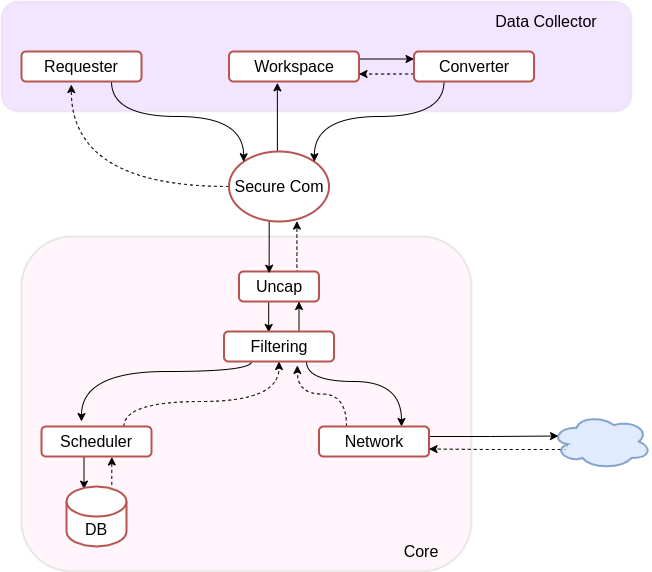

The diagram above was exported from draw.io. Its source (the exported page's mxGraphModel, read from the mxfile embedded in the PNG):
<mxGraphModel dx="1121" dy="682" grid="1" gridSize="10" guides="1" tooltips="1" connect="1" arrows="1" fold="1" page="1" pageScale="1" pageWidth="827" pageHeight="1169" math="0" shadow="0">
  <root>
    <mxCell id="0" />
    <mxCell id="1" parent="0" />
    <mxCell id="3JDtkSL34n-1llA7tvwZ-37" value="" style="rounded=1;whiteSpace=wrap;html=1;strokeWidth=2;strokeColor=#999999;opacity=10;fillColor=#7F00FF;fontSize=16;" parent="1" vertex="1">
      <mxGeometry x="120" y="160" width="630" height="110" as="geometry" />
    </mxCell>
    <mxCell id="3JDtkSL34n-1llA7tvwZ-2" value="" style="rounded=1;whiteSpace=wrap;html=1;strokeWidth=2;strokeColor=#999999;opacity=20;fillColor=#FFCCE6;fontSize=16;" parent="1" vertex="1">
      <mxGeometry x="140" y="395" width="450" height="335" as="geometry" />
    </mxCell>
    <mxCell id="3JDtkSL34n-1llA7tvwZ-13" style="edgeStyle=orthogonalEdgeStyle;rounded=0;orthogonalLoop=1;jettySize=auto;html=1;exitX=0.75;exitY=0;exitDx=0;exitDy=0;entryX=0.679;entryY=0.994;entryDx=0;entryDy=0;entryPerimeter=0;dashed=1;fontSize=16;" parent="1" source="3JDtkSL34n-1llA7tvwZ-15" target="3JDtkSL34n-1llA7tvwZ-28" edge="1">
      <mxGeometry relative="1" as="geometry">
        <Array as="points">
          <mxPoint x="415" y="430" />
        </Array>
      </mxGeometry>
    </mxCell>
    <mxCell id="3JDtkSL34n-1llA7tvwZ-59" style="edgeStyle=orthogonalEdgeStyle;rounded=0;orthogonalLoop=1;jettySize=auto;html=1;exitX=0.25;exitY=1;exitDx=0;exitDy=0;entryX=0.406;entryY=0.03;entryDx=0;entryDy=0;entryPerimeter=0;fontSize=16;" parent="1" source="3JDtkSL34n-1llA7tvwZ-15" target="3JDtkSL34n-1llA7tvwZ-48" edge="1">
      <mxGeometry relative="1" as="geometry" />
    </mxCell>
    <mxCell id="3JDtkSL34n-1llA7tvwZ-15" value="&lt;span style=&quot;font-size: 16px;&quot;&gt;Uncap&lt;/span&gt;" style="rounded=1;whiteSpace=wrap;html=1;strokeWidth=2;strokeColor=#b85450;fillColor=#FFFFFF;fontSize=16;" parent="1" vertex="1">
      <mxGeometry x="357.5" y="430" width="80" height="30" as="geometry" />
    </mxCell>
    <mxCell id="3JDtkSL34n-1llA7tvwZ-17" style="edgeStyle=orthogonalEdgeStyle;rounded=0;orthogonalLoop=1;jettySize=auto;html=1;exitX=0.25;exitY=1;exitDx=0;exitDy=0;entryX=0.292;entryY=0.044;entryDx=0;entryDy=0;entryPerimeter=0;fontSize=16;" parent="1" source="3JDtkSL34n-1llA7tvwZ-29" target="3JDtkSL34n-1llA7tvwZ-24" edge="1">
      <mxGeometry relative="1" as="geometry" />
    </mxCell>
    <mxCell id="3JDtkSL34n-1llA7tvwZ-23" style="edgeStyle=orthogonalEdgeStyle;rounded=0;orthogonalLoop=1;jettySize=auto;html=1;exitX=0.855;exitY=0;exitDx=0;exitDy=4.35;exitPerimeter=0;entryX=0.639;entryY=1.015;entryDx=0;entryDy=0;entryPerimeter=0;dashed=1;fontSize=16;" parent="1" source="3JDtkSL34n-1llA7tvwZ-24" target="3JDtkSL34n-1llA7tvwZ-29" edge="1">
      <mxGeometry relative="1" as="geometry" />
    </mxCell>
    <mxCell id="3JDtkSL34n-1llA7tvwZ-24" value="&lt;font style=&quot;font-size: 16px;&quot;&gt;DB&lt;/font&gt;" style="shape=cylinder3;whiteSpace=wrap;html=1;boundedLbl=1;backgroundOutline=1;size=15;strokeWidth=2;strokeColor=#b85450;fillColor=#FFFFFF;fontSize=16;" parent="1" vertex="1">
      <mxGeometry x="185" y="645" width="60" height="60" as="geometry" />
    </mxCell>
    <mxCell id="3JDtkSL34n-1llA7tvwZ-25" value="&lt;span style=&quot;font-size: 16px;&quot;&gt;Core&lt;/span&gt;" style="text;html=1;strokeColor=none;fillColor=none;align=center;verticalAlign=middle;whiteSpace=wrap;rounded=0;fontSize=16;" parent="1" vertex="1">
      <mxGeometry x="520" y="700" width="40" height="20" as="geometry" />
    </mxCell>
    <mxCell id="3JDtkSL34n-1llA7tvwZ-27" style="edgeStyle=orthogonalEdgeStyle;rounded=0;orthogonalLoop=1;jettySize=auto;html=1;exitX=0;exitY=1;exitDx=0;exitDy=0;entryX=0.377;entryY=0.058;entryDx=0;entryDy=0;entryPerimeter=0;fontSize=16;" parent="1" source="3JDtkSL34n-1llA7tvwZ-28" target="3JDtkSL34n-1llA7tvwZ-15" edge="1">
      <mxGeometry relative="1" as="geometry">
        <Array as="points">
          <mxPoint x="388" y="370" />
        </Array>
      </mxGeometry>
    </mxCell>
    <mxCell id="3JDtkSL34n-1llA7tvwZ-41" style="edgeStyle=orthogonalEdgeStyle;rounded=0;orthogonalLoop=1;jettySize=auto;html=1;exitX=0;exitY=0;exitDx=0;exitDy=0;entryX=0.372;entryY=1.044;entryDx=0;entryDy=0;entryPerimeter=0;fontSize=16;" parent="1" source="3JDtkSL34n-1llA7tvwZ-28" target="3JDtkSL34n-1llA7tvwZ-31" edge="1">
      <mxGeometry relative="1" as="geometry">
        <Array as="points">
          <mxPoint x="396" y="320" />
        </Array>
      </mxGeometry>
    </mxCell>
    <mxCell id="3JDtkSL34n-1llA7tvwZ-45" style="edgeStyle=orthogonalEdgeStyle;curved=1;orthogonalLoop=1;jettySize=auto;html=1;exitX=0;exitY=0.5;exitDx=0;exitDy=0;entryX=0.415;entryY=1.102;entryDx=0;entryDy=0;entryPerimeter=0;dashed=1;fontSize=16;" parent="1" source="3JDtkSL34n-1llA7tvwZ-28" target="3JDtkSL34n-1llA7tvwZ-30" edge="1">
      <mxGeometry relative="1" as="geometry" />
    </mxCell>
    <mxCell id="3JDtkSL34n-1llA7tvwZ-28" value="&lt;font style=&quot;font-size: 16px;&quot;&gt;Secure Com&lt;/font&gt;" style="ellipse;whiteSpace=wrap;html=1;strokeWidth=2;strokeColor=#b85450;fillColor=#FFFFFF;fontSize=16;" parent="1" vertex="1">
      <mxGeometry x="347.5" y="310" width="100" height="70" as="geometry" />
    </mxCell>
    <mxCell id="3JDtkSL34n-1llA7tvwZ-51" style="edgeStyle=orthogonalEdgeStyle;curved=1;orthogonalLoop=1;jettySize=auto;html=1;exitX=0.75;exitY=0;exitDx=0;exitDy=0;entryX=0.5;entryY=1;entryDx=0;entryDy=0;dashed=1;fontSize=16;" parent="1" source="3JDtkSL34n-1llA7tvwZ-29" target="3JDtkSL34n-1llA7tvwZ-48" edge="1">
      <mxGeometry relative="1" as="geometry">
        <Array as="points">
          <mxPoint x="243" y="560" />
          <mxPoint x="398" y="560" />
        </Array>
      </mxGeometry>
    </mxCell>
    <mxCell id="3JDtkSL34n-1llA7tvwZ-29" value="&lt;font style=&quot;font-size: 16px;&quot;&gt;Scheduler&lt;/font&gt;" style="rounded=1;whiteSpace=wrap;html=1;strokeWidth=2;strokeColor=#b85450;fillColor=#FFFFFF;fontSize=16;" parent="1" vertex="1">
      <mxGeometry x="160" y="585" width="110" height="30" as="geometry" />
    </mxCell>
    <mxCell id="3JDtkSL34n-1llA7tvwZ-44" style="edgeStyle=orthogonalEdgeStyle;curved=1;orthogonalLoop=1;jettySize=auto;html=1;exitX=0.75;exitY=1;exitDx=0;exitDy=0;entryX=0;entryY=0;entryDx=0;entryDy=0;fontSize=16;" parent="1" source="3JDtkSL34n-1llA7tvwZ-30" target="3JDtkSL34n-1llA7tvwZ-28" edge="1">
      <mxGeometry relative="1" as="geometry" />
    </mxCell>
    <mxCell id="3JDtkSL34n-1llA7tvwZ-30" value="&lt;font style=&quot;font-size: 16px;&quot;&gt;Requester&lt;/font&gt;" style="rounded=1;whiteSpace=wrap;html=1;strokeWidth=2;strokeColor=#b85450;fillColor=#FFFFFF;fontSize=16;" parent="1" vertex="1">
      <mxGeometry x="140" y="210" width="120" height="30" as="geometry" />
    </mxCell>
    <mxCell id="3JDtkSL34n-1llA7tvwZ-42" style="edgeStyle=orthogonalEdgeStyle;rounded=0;orthogonalLoop=1;jettySize=auto;html=1;exitX=1;exitY=0.25;exitDx=0;exitDy=0;entryX=0;entryY=0.25;entryDx=0;entryDy=0;fontSize=16;" parent="1" source="3JDtkSL34n-1llA7tvwZ-31" target="3JDtkSL34n-1llA7tvwZ-32" edge="1">
      <mxGeometry relative="1" as="geometry" />
    </mxCell>
    <mxCell id="3JDtkSL34n-1llA7tvwZ-31" value="&lt;font style=&quot;font-size: 16px;&quot;&gt;Workspace&lt;/font&gt;" style="rounded=1;whiteSpace=wrap;html=1;strokeWidth=2;strokeColor=#b85450;fillColor=#FFFFFF;fontSize=16;" parent="1" vertex="1">
      <mxGeometry x="347.5" y="210" width="130" height="30" as="geometry" />
    </mxCell>
    <mxCell id="3JDtkSL34n-1llA7tvwZ-43" style="edgeStyle=orthogonalEdgeStyle;orthogonalLoop=1;jettySize=auto;html=1;exitX=0.25;exitY=1;exitDx=0;exitDy=0;entryX=1;entryY=0;entryDx=0;entryDy=0;curved=1;fontSize=16;" parent="1" source="3JDtkSL34n-1llA7tvwZ-32" target="3JDtkSL34n-1llA7tvwZ-28" edge="1">
      <mxGeometry relative="1" as="geometry" />
    </mxCell>
    <mxCell id="3JDtkSL34n-1llA7tvwZ-46" style="edgeStyle=orthogonalEdgeStyle;curved=1;orthogonalLoop=1;jettySize=auto;html=1;exitX=0;exitY=0.75;exitDx=0;exitDy=0;entryX=1;entryY=0.75;entryDx=0;entryDy=0;dashed=1;fontSize=16;" parent="1" source="3JDtkSL34n-1llA7tvwZ-32" target="3JDtkSL34n-1llA7tvwZ-31" edge="1">
      <mxGeometry relative="1" as="geometry" />
    </mxCell>
    <mxCell id="3JDtkSL34n-1llA7tvwZ-32" value="&lt;font style=&quot;font-size: 16px;&quot;&gt;Converter&lt;/font&gt;" style="rounded=1;whiteSpace=wrap;html=1;strokeWidth=2;strokeColor=#b85450;fillColor=#FFFFFF;fontSize=16;" parent="1" vertex="1">
      <mxGeometry x="532.5" y="210" width="120" height="30" as="geometry" />
    </mxCell>
    <mxCell id="3JDtkSL34n-1llA7tvwZ-38" value="&lt;span style=&quot;font-size: 16px;&quot;&gt;Data Collector&lt;/span&gt;" style="text;html=1;strokeColor=none;fillColor=none;align=center;verticalAlign=middle;whiteSpace=wrap;rounded=0;fontSize=16;" parent="1" vertex="1">
      <mxGeometry x="580" y="170" width="170" height="20" as="geometry" />
    </mxCell>
    <mxCell id="3JDtkSL34n-1llA7tvwZ-50" style="edgeStyle=orthogonalEdgeStyle;curved=1;orthogonalLoop=1;jettySize=auto;html=1;exitX=0.25;exitY=1;exitDx=0;exitDy=0;fontSize=16;" parent="1" source="3JDtkSL34n-1llA7tvwZ-48" edge="1">
      <mxGeometry relative="1" as="geometry">
        <mxPoint x="200" y="580" as="targetPoint" />
        <Array as="points">
          <mxPoint x="370" y="530" />
          <mxPoint x="200" y="530" />
        </Array>
      </mxGeometry>
    </mxCell>
    <mxCell id="3JDtkSL34n-1llA7tvwZ-53" style="edgeStyle=orthogonalEdgeStyle;curved=1;orthogonalLoop=1;jettySize=auto;html=1;exitX=0.75;exitY=1;exitDx=0;exitDy=0;entryX=0.75;entryY=0;entryDx=0;entryDy=0;fontSize=16;" parent="1" source="3JDtkSL34n-1llA7tvwZ-48" target="3JDtkSL34n-1llA7tvwZ-52" edge="1">
      <mxGeometry relative="1" as="geometry">
        <Array as="points">
          <mxPoint x="425" y="540" />
          <mxPoint x="520" y="540" />
        </Array>
      </mxGeometry>
    </mxCell>
    <mxCell id="3JDtkSL34n-1llA7tvwZ-60" style="edgeStyle=orthogonalEdgeStyle;rounded=0;orthogonalLoop=1;jettySize=auto;html=1;exitX=0.75;exitY=0;exitDx=0;exitDy=0;entryX=0.75;entryY=1;entryDx=0;entryDy=0;fontSize=16;" parent="1" source="3JDtkSL34n-1llA7tvwZ-48" target="3JDtkSL34n-1llA7tvwZ-15" edge="1">
      <mxGeometry relative="1" as="geometry" />
    </mxCell>
    <mxCell id="3JDtkSL34n-1llA7tvwZ-48" value="&lt;font style=&quot;font-size: 16px;&quot;&gt;Filtering&lt;/font&gt;" style="rounded=1;whiteSpace=wrap;html=1;strokeWidth=2;strokeColor=#b85450;fillColor=#FFFFFF;fontSize=16;" parent="1" vertex="1">
      <mxGeometry x="342.5" y="490" width="110" height="30" as="geometry" />
    </mxCell>
    <mxCell id="3JDtkSL34n-1llA7tvwZ-54" style="edgeStyle=orthogonalEdgeStyle;curved=1;orthogonalLoop=1;jettySize=auto;html=1;exitX=0.25;exitY=0;exitDx=0;exitDy=0;entryX=0.667;entryY=1.131;entryDx=0;entryDy=0;entryPerimeter=0;dashed=1;fontSize=16;" parent="1" source="3JDtkSL34n-1llA7tvwZ-52" target="3JDtkSL34n-1llA7tvwZ-48" edge="1">
      <mxGeometry relative="1" as="geometry" />
    </mxCell>
    <mxCell id="3JDtkSL34n-1llA7tvwZ-57" style="edgeStyle=orthogonalEdgeStyle;orthogonalLoop=1;jettySize=auto;html=1;exitX=1;exitY=0.25;exitDx=0;exitDy=0;entryX=0.07;entryY=0.4;entryDx=0;entryDy=0;entryPerimeter=0;rounded=0;fontSize=16;" parent="1" source="3JDtkSL34n-1llA7tvwZ-52" target="3JDtkSL34n-1llA7tvwZ-55" edge="1">
      <mxGeometry relative="1" as="geometry">
        <Array as="points">
          <mxPoint x="548" y="595" />
          <mxPoint x="609" y="595" />
        </Array>
      </mxGeometry>
    </mxCell>
    <mxCell id="3JDtkSL34n-1llA7tvwZ-52" value="&lt;font style=&quot;font-size: 16px;&quot;&gt;Network&lt;/font&gt;" style="rounded=1;whiteSpace=wrap;html=1;strokeWidth=2;strokeColor=#b85450;fillColor=#FFFFFF;fontSize=16;" parent="1" vertex="1">
      <mxGeometry x="437.5" y="585" width="110" height="30" as="geometry" />
    </mxCell>
    <mxCell id="3JDtkSL34n-1llA7tvwZ-58" style="edgeStyle=orthogonalEdgeStyle;rounded=0;orthogonalLoop=1;jettySize=auto;html=1;exitX=0.16;exitY=0.55;exitDx=0;exitDy=0;exitPerimeter=0;entryX=1;entryY=0.75;entryDx=0;entryDy=0;dashed=1;fontSize=16;" parent="1" source="3JDtkSL34n-1llA7tvwZ-55" target="3JDtkSL34n-1llA7tvwZ-52" edge="1">
      <mxGeometry relative="1" as="geometry">
        <Array as="points">
          <mxPoint x="686" y="608" />
          <mxPoint x="609" y="608" />
        </Array>
      </mxGeometry>
    </mxCell>
    <mxCell id="3JDtkSL34n-1llA7tvwZ-55" value="" style="ellipse;shape=cloud;whiteSpace=wrap;html=1;strokeColor=#6c8ebf;strokeWidth=2;fillColor=#dae8fc;opacity=80;fontSize=16;" parent="1" vertex="1">
      <mxGeometry x="670" y="572.5" width="100" height="55" as="geometry" />
    </mxCell>
  </root>
</mxGraphModel>